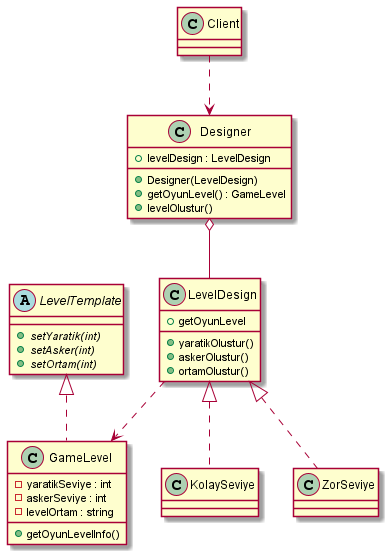

The diagram above was rendered by PlantUML. Its source (embedded in the PNG):
@startuml
abstract class LevelTemplate{
{abstract} +setYaratik(int)
{abstract} +setAsker(int)
{abstract} +setOrtam(int)
}
class GameLevel{
-yaratikSeviye : int
-askerSeviye : int
-levelOrtam : string
+getOyunLevelInfo()
}
class LevelDesign {
+yaratikOlustur()
+askerOlustur()
+ortamOlustur()
+getOyunLevel
}

class KolaySeviye
class ZorSeviye

class Designer{
+ levelDesign : LevelDesign
+  Designer(LevelDesign)
+ getOyunLevel() : GameLevel
+ levelOlustur()
}
class Client{
}
LevelTemplate <|.. GameLevel
LevelDesign <|.. KolaySeviye
LevelDesign <|.. ZorSeviye
LevelDesign..>GameLevel

Designer o-- LevelDesign
Client ..> Designer


@enduml